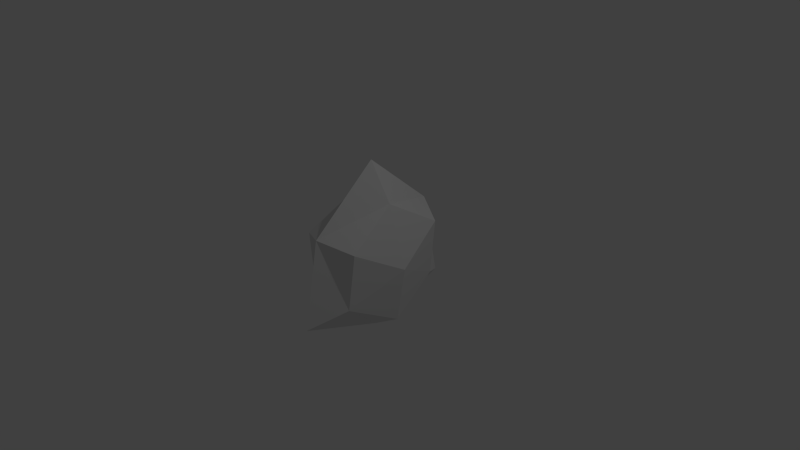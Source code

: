 # Source: six.blend  (saved by Blender 2.76.0; exported with 4.5.12 LTS)
import bpy
from mathutils import Matrix  # noqa: F401  (used for matrix-valued properties, if any)

bpy.ops.wm.read_factory_settings(use_empty=True)
scene = bpy.context.scene
scene.name = 'Scene'

# ---- collections
col_collection_1 = bpy.data.collections.new('Collection 1'); scene.collection.children.link(col_collection_1)

# ---- world
world_world = bpy.data.worlds.new('World'); scene.world = world_world
world_world.color = (0.05088, 0.05088, 0.05088)
world_world.use_sun_shadow = False
world_world.sun_shadow_jitter_overblur = 0.0
world_world.cycles.sampling_method = 'MANUAL'
world_world.cycles.sample_map_resolution = 256

# ---- cameras
cam_camera = bpy.data.cameras.new('Camera')
cam_camera.clip_end = 100.0
cam_camera.lens = 35.0
cam_camera.sensor_width = 32.0
cam_camera.sensor_height = 18.0
cam_camera.ortho_scale = 7.314
cam_camera.dof.focus_distance = 0.0
cam_camera.dof.aperture_fstop = 128.0

# ---- lights
light_lamp = bpy.data.lights.new('Lamp', 'POINT')
light_lamp.transmission_factor = 0.0
light_lamp.cutoff_distance = 30.0
light_lamp.energy = 100.0
light_lamp.shadow_buffer_clip_start = 1.001
light_lamp.shadow_soft_size = 0.1
light_lamp.shadow_maximum_resolution = 0.006
light_lamp.use_absolute_resolution = True
light_lamp.cycles.use_multiple_importance_sampling = False

# ---- meshes
me_cylinder = bpy.data.meshes.new('Cylinder')
me_cylinder.from_pydata([(0.4633, 0.2675, 0.0), (-0.4633, 0.2675, 0.0), (-2.98e-08, -0.535, 0.0), (-1.987e-08, 1.987e-08, 0.295), (-1.987e-08, 1.987e-08, -0.295), (0.3475, 0.2006, -0.2213), (0.3475, 0.2006, 0.2213), (-7.451e-09, 0.6688, 0.0), (0.5792, -0.3344, 0.0), (-2.732e-08, -0.4012, -0.2213), (-2.732e-08, -0.4012, 0.2213), (-0.5792, -0.3344, 0.0), (-0.3475, 0.2006, -0.2213), (-0.3475, 0.2006, 0.2213), (-1.214e-08, 0.4161, -0.1639), (-1.214e-08, 0.4161, 0.1639), (0.3604, -0.2081, -0.1639), (0.3604, -0.2081, 0.1639), (-0.3604, -0.2081, -0.1639), (-0.3604, -0.2081, 0.1639)], [], [(0, 5, 14, 7), (0, 7, 15, 6), (0, 6, 17, 8), (0, 8, 16, 5), (1, 12, 18, 11), (1, 11, 19, 13), (1, 13, 15, 7), (1, 7, 14, 12), (2, 9, 16, 8), (2, 8, 17, 10), (2, 10, 19, 11), (2, 11, 18, 9), (3, 10, 17, 6), (3, 6, 15, 13), (3, 13, 19, 10), (4, 12, 14, 5), (4, 5, 16, 9), (4, 9, 18, 12)])
_uv = me_cylinder.uv_layers.new(name='UVMap')
_uv.uv.foreach_set('vector', [0.2722, 0.9876, 0.2895, 0.8801, 0.4375, 0.8512, 0.5374, 0.9325, 0.2653, 0.0001028, 0.4999, 0.1355, 0.3795, 0.1814, 0.248, 0.1076, 0.2653, 0.0001028, 0.248, 0.1076, 0.1, 0.1365, 0.0001028, 0.05523, 0.2722, 0.9876, 0.0376, 0.8522, 0.158, 0.8063, 0.2895, 0.8801, 0.5374, 0.6616, 0.4356, 0.7004, 0.3366, 0.5867, 0.3571, 0.4595, 0.415, 0.3928, 0.1804, 0.5282, 0.2009, 0.401, 0.3305, 0.3241, 0.415, 0.3928, 0.3305, 0.3241, 0.3795, 0.1814, 0.4999, 0.1355, 0.5374, 0.6616, 0.5374, 0.9325, 0.4375, 0.8512, 0.4356, 0.7004, 0.1225, 0.5949, 0.207, 0.6636, 0.158, 0.8063, 0.0376, 0.8522, 0.0001028, 0.3261, 0.0001028, 0.05523, 0.1, 0.1365, 0.1019, 0.2873, 0.0001028, 0.3261, 0.1019, 0.2873, 0.2009, 0.401, 0.1804, 0.5282, 0.1225, 0.5949, 0.3571, 0.4595, 0.3366, 0.5867, 0.207, 0.6636, 0.2268, 0.2397, 0.1019, 0.2873, 0.1, 0.1365, 0.248, 0.1076, 0.2268, 0.2397, 0.248, 0.1076, 0.3795, 0.1814, 0.3305, 0.3241, 0.2268, 0.2397, 0.3305, 0.3241, 0.2009, 0.401, 0.1019, 0.2873, 0.3107, 0.748, 0.4356, 0.7004, 0.4375, 0.8512, 0.2895, 0.8801, 0.3107, 0.748, 0.2895, 0.8801, 0.158, 0.8063, 0.207, 0.6636, 0.3107, 0.748, 0.207, 0.6636, 0.3366, 0.5867, 0.4356, 0.7004])
me_cylinder.use_remesh_preserve_volume = False
me_cylinder.use_remesh_preserve_attributes = False
me_cylinder.use_mirror_vertex_groups = False
me_cylinder.update()

# ---- objects
ob_cylinder = bpy.data.objects.new('Cylinder', me_cylinder)
ob_lamp = bpy.data.objects.new('Lamp', light_lamp)
ob_camera = bpy.data.objects.new('Camera', cam_camera)

# ---- transforms, parenting, visibility, modifiers, constraints
ob_cylinder.location = (0.0, 0.0, 0.0)
ob_cylinder.rotation_euler = (1.571, -0.0, 1.571)
ob_cylinder.scale = (1.961, 1.961, 1.961)
ob_cylinder.lineart.crease_threshold = 0.0
ob_lamp.location = (4.076, 1.005, 5.904)
ob_lamp.rotation_euler = (0.6503, 0.05522, 1.866)
ob_lamp.lock_rotations_4d = False
ob_lamp.empty_display_type = 'ARROWS'
ob_lamp.color = (0.0, 0.0, 0.0, 0.0)
ob_lamp.lineart.crease_threshold = 0.0
ob_camera.location = (7.481, -6.508, 5.344)
ob_camera.rotation_euler = (1.109, 0.01082, 0.8149)
ob_camera.lock_rotations_4d = False
ob_camera.empty_display_type = 'ARROWS'
ob_camera.color = (0.0, 0.0, 0.0, 0.0)
ob_camera.display_type = 'WIRE'
ob_camera.lineart.crease_threshold = 0.0

# ---- collection membership
col_collection_1.objects.link(ob_cylinder)
col_collection_1.objects.link(ob_lamp)
col_collection_1.objects.link(ob_camera)

# ---- scene / render settings (as saved in the file)
scene.camera = ob_camera
scene.frame_start = 1; scene.frame_end = 250; scene.frame_set(1)
scene.render.engine = 'BLENDER_EEVEE_NEXT'
scene.render.resolution_percentage = 50
scene.render.dither_intensity = 0.0
scene.cycles.use_denoising = False
scene.cycles.samples = 10
scene.cycles.sampling_pattern = 'TABULATED_SOBOL'
scene.cycles.light_sampling_threshold = 0.0
scene.cycles.use_adaptive_sampling = False
scene.cycles.use_light_tree = False
scene.cycles.blur_glossy = 0.0
scene.cycles.pixel_filter_type = 'GAUSSIAN'
scene.cycles.sample_clamp_indirect = 0.0
scene.view_settings.view_transform = 'Standard'
bpy.context.view_layer.update()
